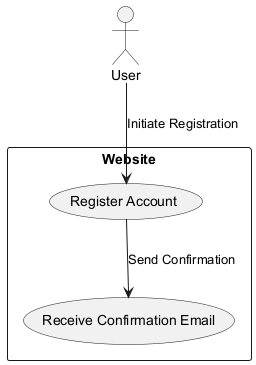

The diagram above was rendered by PlantUML. Its source (embedded in the PNG):
@startuml
actor User
rectangle "Website" {
    usecase "Register Account" as UC1
    usecase "Receive Confirmation Email" as UC2
}

User --> UC1 : "Initiate Registration"
UC1 --> UC2 : "Send Confirmation"
@enduml